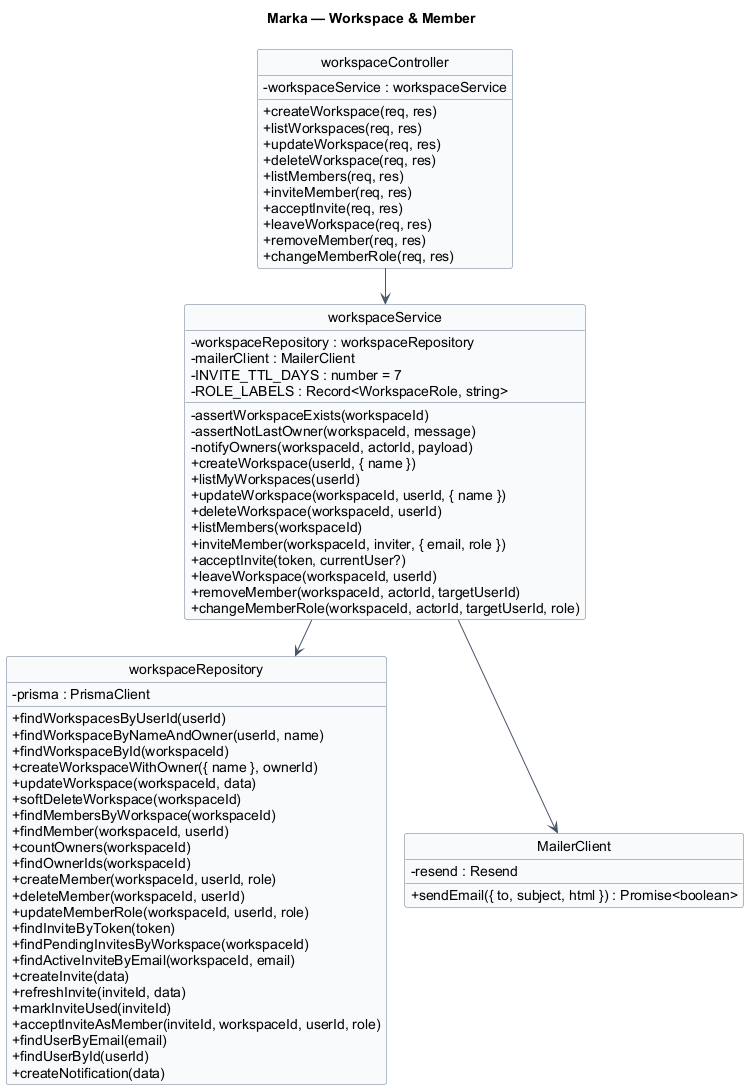

The diagram above was rendered by PlantUML. Its source (embedded in the PNG):
@startuml 02-workspace
hide circle
hide stereotype
!pragma layout smetana
title Marka — Workspace & Member

skinparam classAttributeIconSize 0
skinparam linetype ortho
skinparam shadowing false
skinparam defaultFontName Arial
skinparam nodesep 24
skinparam ranksep 40
skinparam class {
  BackgroundColor #F8FAFC
  BorderColor #64748B
  ArrowColor #475569
}

class "workspaceController" as workspaceController {
  - workspaceService : workspaceService
  + createWorkspace(req, res)
  + listWorkspaces(req, res)
  + updateWorkspace(req, res)
  + deleteWorkspace(req, res)
  + listMembers(req, res)
  + inviteMember(req, res)
  + acceptInvite(req, res)
  + leaveWorkspace(req, res)
  + removeMember(req, res)
  + changeMemberRole(req, res)
}

class "workspaceService" as workspaceService {
  - workspaceRepository : workspaceRepository
  - mailerClient : MailerClient
  - INVITE_TTL_DAYS : number = 7
  - ROLE_LABELS : Record<WorkspaceRole, string>
  - assertWorkspaceExists(workspaceId)
  - assertNotLastOwner(workspaceId, message)
  - notifyOwners(workspaceId, actorId, payload)
  + createWorkspace(userId, { name })
  + listMyWorkspaces(userId)
  + updateWorkspace(workspaceId, userId, { name })
  + deleteWorkspace(workspaceId, userId)
  + listMembers(workspaceId)
  + inviteMember(workspaceId, inviter, { email, role })
  + acceptInvite(token, currentUser?)
  + leaveWorkspace(workspaceId, userId)
  + removeMember(workspaceId, actorId, targetUserId)
  + changeMemberRole(workspaceId, actorId, targetUserId, role)
}

class "workspaceRepository" as workspaceRepository {
  - prisma : PrismaClient
  + findWorkspacesByUserId(userId)
  + findWorkspaceByNameAndOwner(userId, name)
  + findWorkspaceById(workspaceId)
  + createWorkspaceWithOwner({ name }, ownerId)
  + updateWorkspace(workspaceId, data)
  + softDeleteWorkspace(workspaceId)
  + findMembersByWorkspace(workspaceId)
  + findMember(workspaceId, userId)
  + countOwners(workspaceId)
  + findOwnerIds(workspaceId)
  + createMember(workspaceId, userId, role)
  + deleteMember(workspaceId, userId)
  + updateMemberRole(workspaceId, userId, role)
  + findInviteByToken(token)
  + findPendingInvitesByWorkspace(workspaceId)
  + findActiveInviteByEmail(workspaceId, email)
  + createInvite(data)
  + refreshInvite(inviteId, data)
  + markInviteUsed(inviteId)
  + acceptInviteAsMember(inviteId, workspaceId, userId, role)
  + findUserByEmail(email)
  + findUserById(userId)
  + createNotification(data)
}

class "MailerClient" as mailerClient {
  - resend : Resend
  + sendEmail({ to, subject, html }) : Promise<boolean>
}

workspaceController --> workspaceService
workspaceService --> workspaceRepository
workspaceService --> mailerClient

@enduml